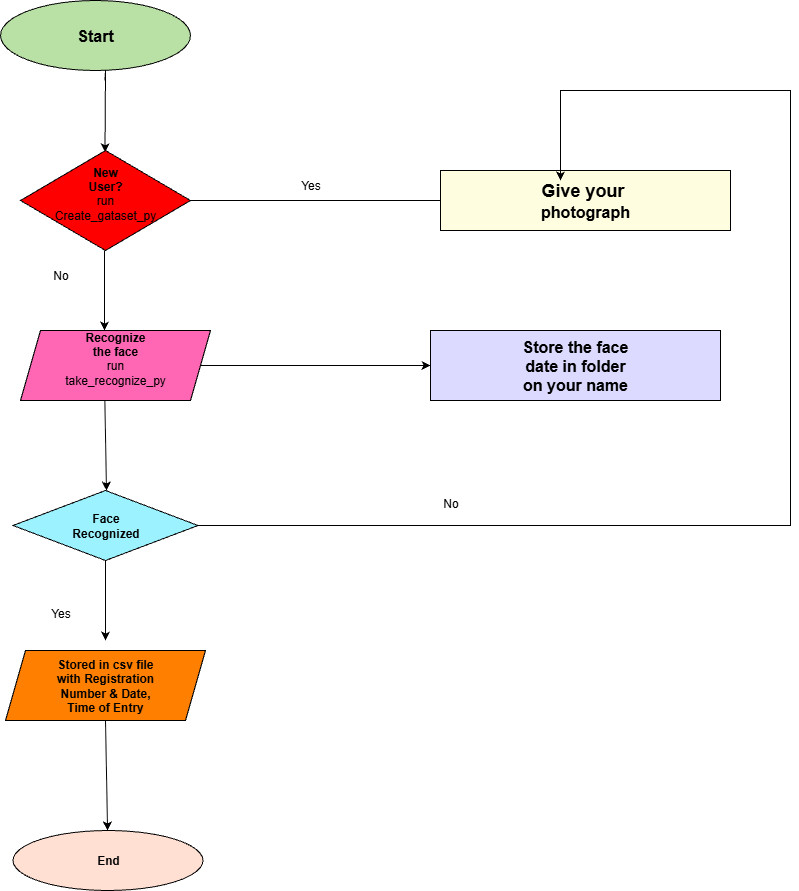

The diagram above was exported from draw.io. Its source (the exported page's mxGraphModel, read from the mxfile embedded in the PNG):
<mxGraphModel dx="822" dy="1724" grid="1" gridSize="10" guides="1" tooltips="1" connect="1" arrows="1" fold="1" page="1" pageScale="1" pageWidth="850" pageHeight="1100" math="0" shadow="0">
  <root>
    <mxCell id="0" />
    <mxCell id="1" parent="0" />
    <mxCell id="FCqXx0-Fe3zVa8boK6h4-1" value="&lt;font size=&quot;3&quot;&gt;&lt;b&gt;Start&lt;/b&gt;&lt;/font&gt;" style="ellipse;whiteSpace=wrap;html=1;fillColor=#B9E0A5;" vertex="1" parent="1">
      <mxGeometry x="30" y="-310" width="190" height="70" as="geometry" />
    </mxCell>
    <mxCell id="FCqXx0-Fe3zVa8boK6h4-2" value="" style="endArrow=classic;html=1;rounded=0;exitX=0.463;exitY=0.974;exitDx=0;exitDy=0;exitPerimeter=0;" edge="1" parent="1">
      <mxGeometry width="50" height="50" relative="1" as="geometry">
        <mxPoint x="134.47000000000003" y="-230.00000000000006" as="sourcePoint" />
        <mxPoint x="134.5" y="-158.18" as="targetPoint" />
        <Array as="points">
          <mxPoint x="135" y="-240" />
        </Array>
      </mxGeometry>
    </mxCell>
    <mxCell id="FCqXx0-Fe3zVa8boK6h4-3" value="&lt;b&gt;New&lt;/b&gt;&lt;div&gt;&lt;b&gt;User?&lt;/b&gt;&lt;/div&gt;&lt;div&gt;run&lt;/div&gt;&lt;div&gt;Create_gataset_py&lt;/div&gt;&lt;div&gt;&lt;br&gt;&lt;/div&gt;" style="rhombus;whiteSpace=wrap;html=1;fillColor=#FF0000;" vertex="1" parent="1">
      <mxGeometry x="50" y="-160" width="170" height="100" as="geometry" />
    </mxCell>
    <mxCell id="FCqXx0-Fe3zVa8boK6h4-5" value="" style="endArrow=classic;html=1;rounded=0;" edge="1" parent="1">
      <mxGeometry width="50" height="50" relative="1" as="geometry">
        <mxPoint x="134" y="-60" as="sourcePoint" />
        <mxPoint x="134" y="20" as="targetPoint" />
      </mxGeometry>
    </mxCell>
    <mxCell id="FCqXx0-Fe3zVa8boK6h4-6" value="&lt;b&gt;Recognize&lt;/b&gt;&lt;div&gt;&lt;b&gt;the face&lt;/b&gt;&lt;/div&gt;&lt;div&gt;run&lt;/div&gt;&lt;div&gt;take_recognize_py&lt;/div&gt;&lt;div&gt;&lt;b&gt;&lt;br&gt;&lt;/b&gt;&lt;/div&gt;" style="shape=parallelogram;perimeter=parallelogramPerimeter;whiteSpace=wrap;html=1;fixedSize=1;fillColor=#FF66B3;" vertex="1" parent="1">
      <mxGeometry x="50" y="20" width="190" height="70" as="geometry" />
    </mxCell>
    <mxCell id="FCqXx0-Fe3zVa8boK6h4-8" value="" style="endArrow=classic;html=1;rounded=0;exitX=0.444;exitY=1.003;exitDx=0;exitDy=0;exitPerimeter=0;" edge="1" parent="1" source="FCqXx0-Fe3zVa8boK6h4-6">
      <mxGeometry width="50" height="50" relative="1" as="geometry">
        <mxPoint x="110" y="530" as="sourcePoint" />
        <mxPoint x="136" y="180" as="targetPoint" />
      </mxGeometry>
    </mxCell>
    <mxCell id="FCqXx0-Fe3zVa8boK6h4-9" value="&lt;b&gt;Face&lt;/b&gt;&lt;div&gt;&lt;b&gt;Recognized&lt;/b&gt;&lt;/div&gt;" style="rhombus;whiteSpace=wrap;html=1;fillColor=#9CF3FF;" vertex="1" parent="1">
      <mxGeometry x="42.5" y="180" width="185" height="70" as="geometry" />
    </mxCell>
    <mxCell id="FCqXx0-Fe3zVa8boK6h4-10" value="&lt;b&gt;Stored in csv file&lt;/b&gt;&lt;div&gt;&lt;b&gt;with Registration&lt;/b&gt;&lt;/div&gt;&lt;div&gt;&lt;b&gt;Number &amp;amp; Date,&lt;/b&gt;&lt;/div&gt;&lt;div&gt;&lt;b&gt;Time of Entry&lt;/b&gt;&lt;/div&gt;" style="shape=parallelogram;perimeter=parallelogramPerimeter;whiteSpace=wrap;html=1;fixedSize=1;fillColor=#FF8000;" vertex="1" parent="1">
      <mxGeometry x="35" y="340" width="200" height="70" as="geometry" />
    </mxCell>
    <mxCell id="FCqXx0-Fe3zVa8boK6h4-12" value="" style="endArrow=classic;html=1;rounded=0;exitX=0.5;exitY=1;exitDx=0;exitDy=0;" edge="1" parent="1" source="FCqXx0-Fe3zVa8boK6h4-9">
      <mxGeometry width="50" height="50" relative="1" as="geometry">
        <mxPoint x="240" y="620" as="sourcePoint" />
        <mxPoint x="135" y="330" as="targetPoint" />
      </mxGeometry>
    </mxCell>
    <mxCell id="FCqXx0-Fe3zVa8boK6h4-16" value="&lt;b&gt;&lt;font style=&quot;font-size: 18px;&quot;&gt;Give your&amp;nbsp;&lt;/font&gt;&lt;/b&gt;&lt;div&gt;&lt;b&gt;&lt;font size=&quot;3&quot;&gt;photograph&lt;/font&gt;&lt;/b&gt;&lt;/div&gt;" style="rounded=0;whiteSpace=wrap;html=1;fillColor=#FFFDDF;" vertex="1" parent="1">
      <mxGeometry x="470" y="-140" width="290" height="60" as="geometry" />
    </mxCell>
    <mxCell id="FCqXx0-Fe3zVa8boK6h4-17" value="&lt;font size=&quot;3&quot;&gt;&lt;b&gt;Store the face&lt;/b&gt;&lt;/font&gt;&lt;div&gt;&lt;font size=&quot;3&quot;&gt;&lt;b&gt;date in folder&lt;/b&gt;&lt;/font&gt;&lt;/div&gt;&lt;div&gt;&lt;font size=&quot;3&quot;&gt;&lt;b&gt;on your name&lt;/b&gt;&lt;/font&gt;&lt;/div&gt;" style="rounded=0;whiteSpace=wrap;html=1;fillColor=#DCDBFF;" vertex="1" parent="1">
      <mxGeometry x="460" y="20" width="290" height="70" as="geometry" />
    </mxCell>
    <mxCell id="FCqXx0-Fe3zVa8boK6h4-18" value="" style="endArrow=classic;html=1;rounded=0;exitX=1;exitY=0.5;exitDx=0;exitDy=0;entryX=0;entryY=0.5;entryDx=0;entryDy=0;" edge="1" parent="1" source="FCqXx0-Fe3zVa8boK6h4-6" target="FCqXx0-Fe3zVa8boK6h4-17">
      <mxGeometry width="50" height="50" relative="1" as="geometry">
        <mxPoint x="490" y="350" as="sourcePoint" />
        <mxPoint x="540" y="300" as="targetPoint" />
      </mxGeometry>
    </mxCell>
    <mxCell id="FCqXx0-Fe3zVa8boK6h4-19" value="" style="endArrow=classic;html=1;rounded=0;exitX=1;exitY=0.5;exitDx=0;exitDy=0;entryX=0.414;entryY=0.167;entryDx=0;entryDy=0;entryPerimeter=0;" edge="1" parent="1" target="FCqXx0-Fe3zVa8boK6h4-16">
      <mxGeometry width="50" height="50" relative="1" as="geometry">
        <mxPoint x="227.5" y="215" as="sourcePoint" />
        <mxPoint x="710" y="-370" as="targetPoint" />
        <Array as="points">
          <mxPoint x="820" y="215" />
          <mxPoint x="820" y="-220" />
          <mxPoint x="590" y="-220" />
        </Array>
      </mxGeometry>
    </mxCell>
    <mxCell id="FCqXx0-Fe3zVa8boK6h4-20" value="" style="endArrow=classic;html=1;rounded=0;exitX=0.5;exitY=1;exitDx=0;exitDy=0;" edge="1" parent="1" source="FCqXx0-Fe3zVa8boK6h4-10" target="FCqXx0-Fe3zVa8boK6h4-13">
      <mxGeometry width="50" height="50" relative="1" as="geometry">
        <mxPoint x="135" y="410" as="sourcePoint" />
        <mxPoint x="135" y="790" as="targetPoint" />
      </mxGeometry>
    </mxCell>
    <mxCell id="FCqXx0-Fe3zVa8boK6h4-13" value="&lt;b&gt;End&lt;/b&gt;" style="ellipse;whiteSpace=wrap;html=1;fillColor=#FFE0D3;" vertex="1" parent="1">
      <mxGeometry x="42.5" y="520" width="190" height="60" as="geometry" />
    </mxCell>
    <mxCell id="FCqXx0-Fe3zVa8boK6h4-21" value="No" style="text;html=1;align=center;verticalAlign=middle;resizable=0;points=[];autosize=1;strokeColor=none;fillColor=none;" vertex="1" parent="1">
      <mxGeometry x="70" y="-50" width="40" height="30" as="geometry" />
    </mxCell>
    <mxCell id="FCqXx0-Fe3zVa8boK6h4-22" value="Yes" style="text;html=1;align=center;verticalAlign=middle;resizable=0;points=[];autosize=1;strokeColor=none;fillColor=none;" vertex="1" parent="1">
      <mxGeometry x="70" y="288" width="40" height="30" as="geometry" />
    </mxCell>
    <mxCell id="FCqXx0-Fe3zVa8boK6h4-25" value="Yes" style="text;html=1;align=center;verticalAlign=middle;resizable=0;points=[];autosize=1;strokeColor=none;fillColor=none;" vertex="1" parent="1">
      <mxGeometry x="320" y="-140" width="40" height="30" as="geometry" />
    </mxCell>
    <mxCell id="FCqXx0-Fe3zVa8boK6h4-26" value="No" style="text;html=1;align=center;verticalAlign=middle;resizable=0;points=[];autosize=1;strokeColor=none;fillColor=none;" vertex="1" parent="1">
      <mxGeometry x="460" y="178" width="40" height="30" as="geometry" />
    </mxCell>
    <mxCell id="FCqXx0-Fe3zVa8boK6h4-33" value="" style="endArrow=none;html=1;rounded=0;exitX=1;exitY=0.5;exitDx=0;exitDy=0;entryX=0;entryY=0.5;entryDx=0;entryDy=0;" edge="1" parent="1" source="FCqXx0-Fe3zVa8boK6h4-3" target="FCqXx0-Fe3zVa8boK6h4-16">
      <mxGeometry width="50" height="50" relative="1" as="geometry">
        <mxPoint x="250" y="-80" as="sourcePoint" />
        <mxPoint x="460" y="-110" as="targetPoint" />
      </mxGeometry>
    </mxCell>
  </root>
</mxGraphModel>